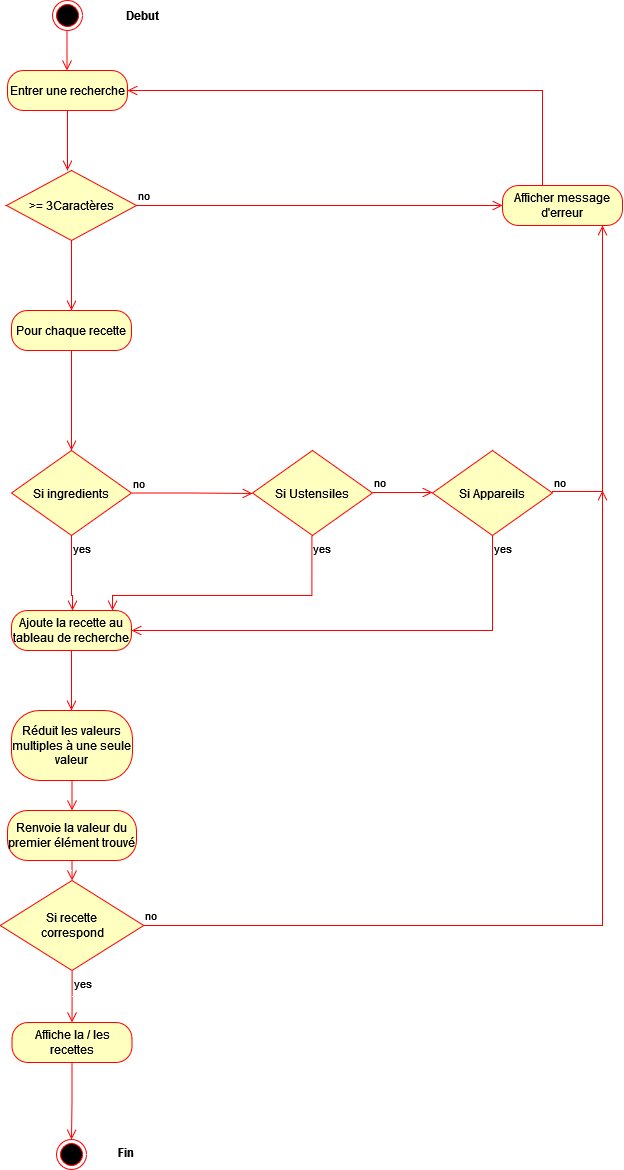

The diagram above was exported from draw.io. Its source (the exported page's mxGraphModel, read from the mxfile embedded in the PNG):
<mxGraphModel dx="974" dy="514" grid="1" gridSize="10" guides="1" tooltips="1" connect="1" arrows="1" fold="1" page="1" pageScale="1" pageWidth="827" pageHeight="1169" math="0" shadow="0">
  <root>
    <mxCell id="0" />
    <mxCell id="1" parent="0" />
    <mxCell id="sgCFAliNE_NnmZ9j8CQV-1" value="" style="ellipse;html=1;shape=endState;fillColor=#000000;strokeColor=#ff0000;" parent="1" vertex="1">
      <mxGeometry x="230" y="30" width="30" height="30" as="geometry" />
    </mxCell>
    <mxCell id="sgCFAliNE_NnmZ9j8CQV-2" value="Entrer une recherche" style="rounded=1;whiteSpace=wrap;html=1;arcSize=40;fontColor=#000000;fillColor=#ffffc0;strokeColor=#ff0000;" parent="1" vertex="1">
      <mxGeometry x="185" y="100" width="120" height="40" as="geometry" />
    </mxCell>
    <mxCell id="sgCFAliNE_NnmZ9j8CQV-3" value="" style="edgeStyle=orthogonalEdgeStyle;html=1;verticalAlign=bottom;endArrow=open;endSize=8;strokeColor=#ff0000;rounded=0;" parent="1" source="sgCFAliNE_NnmZ9j8CQV-2" edge="1">
      <mxGeometry relative="1" as="geometry">
        <mxPoint x="245" y="200" as="targetPoint" />
      </mxGeometry>
    </mxCell>
    <mxCell id="sgCFAliNE_NnmZ9j8CQV-7" value="&amp;gt;= 3Caractères" style="rhombus;whiteSpace=wrap;html=1;fillColor=#ffffc0;strokeColor=#ff0000;" parent="1" vertex="1">
      <mxGeometry x="184" y="200" width="130" height="70" as="geometry" />
    </mxCell>
    <mxCell id="sgCFAliNE_NnmZ9j8CQV-8" value="no" style="edgeStyle=orthogonalEdgeStyle;html=1;align=left;verticalAlign=bottom;endArrow=open;endSize=8;strokeColor=#ff0000;rounded=0;entryX=0;entryY=0.5;entryDx=0;entryDy=0;" parent="1" source="sgCFAliNE_NnmZ9j8CQV-7" target="sgCFAliNE_NnmZ9j8CQV-24" edge="1">
      <mxGeometry x="-1" relative="1" as="geometry">
        <mxPoint x="660" y="235" as="targetPoint" />
      </mxGeometry>
    </mxCell>
    <mxCell id="sgCFAliNE_NnmZ9j8CQV-11" value="" style="edgeStyle=orthogonalEdgeStyle;html=1;verticalAlign=bottom;endArrow=open;endSize=8;strokeColor=#ff0000;rounded=0;exitX=0.5;exitY=1;exitDx=0;exitDy=0;" parent="1" source="sgCFAliNE_NnmZ9j8CQV-7" edge="1">
      <mxGeometry relative="1" as="geometry">
        <mxPoint x="249" y="340" as="targetPoint" />
        <mxPoint x="249" y="370" as="sourcePoint" />
      </mxGeometry>
    </mxCell>
    <mxCell id="sgCFAliNE_NnmZ9j8CQV-15" value="Si ingredients" style="rhombus;whiteSpace=wrap;html=1;fillColor=#ffffc0;strokeColor=#ff0000;" parent="1" vertex="1">
      <mxGeometry x="189" y="480" width="120" height="85" as="geometry" />
    </mxCell>
    <mxCell id="sgCFAliNE_NnmZ9j8CQV-16" value="no" style="edgeStyle=orthogonalEdgeStyle;html=1;align=left;verticalAlign=bottom;endArrow=open;endSize=8;strokeColor=#ff0000;rounded=0;" parent="1" source="sgCFAliNE_NnmZ9j8CQV-15" edge="1">
      <mxGeometry x="-1" relative="1" as="geometry">
        <mxPoint x="430" y="523" as="targetPoint" />
      </mxGeometry>
    </mxCell>
    <mxCell id="sgCFAliNE_NnmZ9j8CQV-17" value="yes" style="edgeStyle=orthogonalEdgeStyle;html=1;align=left;verticalAlign=top;endArrow=open;endSize=8;strokeColor=#ff0000;rounded=0;" parent="1" source="sgCFAliNE_NnmZ9j8CQV-15" edge="1">
      <mxGeometry x="-1" relative="1" as="geometry">
        <mxPoint x="250" y="640" as="targetPoint" />
        <Array as="points">
          <mxPoint x="249" y="625" />
        </Array>
      </mxGeometry>
    </mxCell>
    <mxCell id="sgCFAliNE_NnmZ9j8CQV-18" value="Réduit les valeurs multiples à une seule valeur" style="rounded=1;whiteSpace=wrap;html=1;arcSize=40;fontColor=#000000;fillColor=#ffffc0;strokeColor=#ff0000;" parent="1" vertex="1">
      <mxGeometry x="189" y="740" width="121" height="70" as="geometry" />
    </mxCell>
    <mxCell id="sgCFAliNE_NnmZ9j8CQV-19" value="" style="edgeStyle=orthogonalEdgeStyle;html=1;verticalAlign=bottom;endArrow=open;endSize=8;strokeColor=#ff0000;rounded=0;entryX=0.5;entryY=0;entryDx=0;entryDy=0;" parent="1" source="sgCFAliNE_NnmZ9j8CQV-18" target="sgCFAliNE_NnmZ9j8CQV-20" edge="1">
      <mxGeometry relative="1" as="geometry">
        <mxPoint x="249" y="740" as="targetPoint" />
      </mxGeometry>
    </mxCell>
    <mxCell id="sgCFAliNE_NnmZ9j8CQV-20" value="Renvoie la valeur du premier élément trouvé" style="rounded=1;whiteSpace=wrap;html=1;arcSize=40;fontColor=#000000;fillColor=#ffffc0;strokeColor=#ff0000;" parent="1" vertex="1">
      <mxGeometry x="185" y="840" width="129" height="50" as="geometry" />
    </mxCell>
    <mxCell id="sgCFAliNE_NnmZ9j8CQV-21" value="" style="edgeStyle=orthogonalEdgeStyle;html=1;verticalAlign=bottom;endArrow=open;endSize=8;strokeColor=#ff0000;rounded=0;" parent="1" source="sgCFAliNE_NnmZ9j8CQV-20" target="sgCFAliNE_NnmZ9j8CQV-40" edge="1">
      <mxGeometry relative="1" as="geometry">
        <mxPoint x="249" y="840" as="targetPoint" />
      </mxGeometry>
    </mxCell>
    <mxCell id="sgCFAliNE_NnmZ9j8CQV-24" value="Afficher message d'erreur" style="rounded=1;whiteSpace=wrap;html=1;arcSize=40;fontColor=#000000;fillColor=#ffffc0;strokeColor=#ff0000;" parent="1" vertex="1">
      <mxGeometry x="680" y="215" width="120" height="40" as="geometry" />
    </mxCell>
    <mxCell id="sgCFAliNE_NnmZ9j8CQV-25" value="" style="edgeStyle=orthogonalEdgeStyle;html=1;verticalAlign=bottom;endArrow=open;endSize=8;strokeColor=#ff0000;rounded=0;entryX=1;entryY=0.5;entryDx=0;entryDy=0;" parent="1" source="sgCFAliNE_NnmZ9j8CQV-24" target="sgCFAliNE_NnmZ9j8CQV-2" edge="1">
      <mxGeometry relative="1" as="geometry">
        <mxPoint x="720" y="140" as="targetPoint" />
        <Array as="points">
          <mxPoint x="720" y="120" />
        </Array>
      </mxGeometry>
    </mxCell>
    <mxCell id="sgCFAliNE_NnmZ9j8CQV-26" value="" style="edgeStyle=orthogonalEdgeStyle;html=1;verticalAlign=bottom;endArrow=open;endSize=8;strokeColor=#ff0000;rounded=0;" parent="1" edge="1">
      <mxGeometry relative="1" as="geometry">
        <mxPoint x="244.5" y="100" as="targetPoint" />
        <mxPoint x="244.5" y="60" as="sourcePoint" />
      </mxGeometry>
    </mxCell>
    <mxCell id="sgCFAliNE_NnmZ9j8CQV-28" value="Debut" style="text;align=center;fontStyle=1;verticalAlign=middle;spacingLeft=3;spacingRight=3;strokeColor=none;rotatable=0;points=[[0,0.5],[1,0.5]];portConstraint=eastwest;" parent="1" vertex="1">
      <mxGeometry x="280" y="32" width="80" height="26" as="geometry" />
    </mxCell>
    <mxCell id="sgCFAliNE_NnmZ9j8CQV-29" value="Affiche la / les recettes" style="rounded=1;whiteSpace=wrap;html=1;arcSize=40;fontColor=#000000;fillColor=#ffffc0;strokeColor=#ff0000;" parent="1" vertex="1">
      <mxGeometry x="189.5" y="1052" width="120" height="40" as="geometry" />
    </mxCell>
    <mxCell id="sgCFAliNE_NnmZ9j8CQV-30" value="" style="edgeStyle=orthogonalEdgeStyle;html=1;verticalAlign=bottom;endArrow=open;endSize=8;strokeColor=#ff0000;rounded=0;" parent="1" source="sgCFAliNE_NnmZ9j8CQV-29" target="sgCFAliNE_NnmZ9j8CQV-31" edge="1">
      <mxGeometry relative="1" as="geometry">
        <mxPoint x="249.5" y="940" as="targetPoint" />
      </mxGeometry>
    </mxCell>
    <mxCell id="sgCFAliNE_NnmZ9j8CQV-31" value="" style="ellipse;html=1;shape=endState;fillColor=#000000;strokeColor=#ff0000;" parent="1" vertex="1">
      <mxGeometry x="234" y="1169" width="30" height="30" as="geometry" />
    </mxCell>
    <mxCell id="sgCFAliNE_NnmZ9j8CQV-33" value="Fin" style="text;align=center;fontStyle=1;verticalAlign=middle;spacingLeft=3;spacingRight=3;strokeColor=none;rotatable=0;points=[[0,0.5],[1,0.5]];portConstraint=eastwest;" parent="1" vertex="1">
      <mxGeometry x="264" y="1169" width="80" height="26" as="geometry" />
    </mxCell>
    <mxCell id="sgCFAliNE_NnmZ9j8CQV-34" value="Si Ustensiles" style="rhombus;whiteSpace=wrap;html=1;fillColor=#ffffc0;strokeColor=#ff0000;" parent="1" vertex="1">
      <mxGeometry x="430" y="480" width="120" height="85" as="geometry" />
    </mxCell>
    <mxCell id="sgCFAliNE_NnmZ9j8CQV-35" value="Si Appareils" style="rhombus;whiteSpace=wrap;html=1;fillColor=#ffffc0;strokeColor=#ff0000;" parent="1" vertex="1">
      <mxGeometry x="610" y="480" width="120" height="85" as="geometry" />
    </mxCell>
    <mxCell id="sgCFAliNE_NnmZ9j8CQV-37" value="yes" style="edgeStyle=orthogonalEdgeStyle;html=1;align=left;verticalAlign=top;endArrow=open;endSize=8;strokeColor=#ff0000;rounded=0;exitX=0.5;exitY=1;exitDx=0;exitDy=0;entryX=1;entryY=0.5;entryDx=0;entryDy=0;" parent="1" source="sgCFAliNE_NnmZ9j8CQV-35" target="sgCFAliNE_NnmZ9j8CQV-47" edge="1">
      <mxGeometry x="-1" relative="1" as="geometry">
        <mxPoint x="480" y="660" as="targetPoint" />
        <mxPoint x="719.5" y="565" as="sourcePoint" />
        <Array as="points">
          <mxPoint x="670" y="660" />
        </Array>
      </mxGeometry>
    </mxCell>
    <mxCell id="sgCFAliNE_NnmZ9j8CQV-38" value="no" style="edgeStyle=orthogonalEdgeStyle;html=1;align=left;verticalAlign=bottom;endArrow=open;endSize=8;strokeColor=#ff0000;rounded=0;" parent="1" edge="1">
      <mxGeometry x="-1" relative="1" as="geometry">
        <mxPoint x="610" y="522" as="targetPoint" />
        <mxPoint x="550" y="522" as="sourcePoint" />
        <Array as="points">
          <mxPoint x="610" y="521" />
          <mxPoint x="610" y="521" />
        </Array>
      </mxGeometry>
    </mxCell>
    <mxCell id="sgCFAliNE_NnmZ9j8CQV-39" value="no" style="edgeStyle=orthogonalEdgeStyle;html=1;align=left;verticalAlign=bottom;endArrow=open;endSize=8;strokeColor=#ff0000;rounded=0;" parent="1" edge="1">
      <mxGeometry x="-1" relative="1" as="geometry">
        <mxPoint x="780" y="255" as="targetPoint" />
        <mxPoint x="730" y="522" as="sourcePoint" />
        <Array as="points">
          <mxPoint x="730" y="521" />
          <mxPoint x="780" y="521" />
        </Array>
      </mxGeometry>
    </mxCell>
    <mxCell id="sgCFAliNE_NnmZ9j8CQV-40" value="&lt;div&gt;Si recette &lt;br&gt;&lt;/div&gt;&lt;div&gt;correspond&lt;/div&gt;" style="rhombus;whiteSpace=wrap;html=1;fillColor=#ffffc0;strokeColor=#ff0000;" parent="1" vertex="1">
      <mxGeometry x="177.75" y="910" width="143.5" height="90" as="geometry" />
    </mxCell>
    <mxCell id="sgCFAliNE_NnmZ9j8CQV-41" value="no" style="edgeStyle=orthogonalEdgeStyle;html=1;align=left;verticalAlign=bottom;endArrow=open;endSize=8;strokeColor=#ff0000;rounded=0;" parent="1" source="sgCFAliNE_NnmZ9j8CQV-40" edge="1">
      <mxGeometry x="-1" relative="1" as="geometry">
        <mxPoint x="780" y="520" as="targetPoint" />
      </mxGeometry>
    </mxCell>
    <mxCell id="sgCFAliNE_NnmZ9j8CQV-42" value="yes" style="edgeStyle=orthogonalEdgeStyle;html=1;align=left;verticalAlign=top;endArrow=open;endSize=8;strokeColor=#ff0000;rounded=0;entryX=0.5;entryY=0;entryDx=0;entryDy=0;" parent="1" source="sgCFAliNE_NnmZ9j8CQV-40" target="sgCFAliNE_NnmZ9j8CQV-29" edge="1">
      <mxGeometry x="-1" relative="1" as="geometry">
        <mxPoint x="250" y="980" as="targetPoint" />
      </mxGeometry>
    </mxCell>
    <mxCell id="sgCFAliNE_NnmZ9j8CQV-45" value="Pour chaque recette" style="rounded=1;whiteSpace=wrap;html=1;arcSize=40;fontColor=#000000;fillColor=#ffffc0;strokeColor=#ff0000;" parent="1" vertex="1">
      <mxGeometry x="189" y="340" width="120" height="40" as="geometry" />
    </mxCell>
    <mxCell id="sgCFAliNE_NnmZ9j8CQV-46" value="" style="edgeStyle=orthogonalEdgeStyle;html=1;verticalAlign=bottom;endArrow=open;endSize=8;strokeColor=#ff0000;rounded=0;entryX=0.5;entryY=0;entryDx=0;entryDy=0;" parent="1" source="sgCFAliNE_NnmZ9j8CQV-45" target="sgCFAliNE_NnmZ9j8CQV-15" edge="1">
      <mxGeometry relative="1" as="geometry">
        <mxPoint x="249" y="440" as="targetPoint" />
      </mxGeometry>
    </mxCell>
    <mxCell id="sgCFAliNE_NnmZ9j8CQV-47" value="Ajoute la recette au tableau de recherche" style="rounded=1;whiteSpace=wrap;html=1;arcSize=40;fontColor=#000000;fillColor=#ffffc0;strokeColor=#ff0000;" parent="1" vertex="1">
      <mxGeometry x="189" y="640" width="120" height="40" as="geometry" />
    </mxCell>
    <mxCell id="sgCFAliNE_NnmZ9j8CQV-48" value="" style="edgeStyle=orthogonalEdgeStyle;html=1;verticalAlign=bottom;endArrow=open;endSize=8;strokeColor=#ff0000;rounded=0;" parent="1" source="sgCFAliNE_NnmZ9j8CQV-47" edge="1">
      <mxGeometry relative="1" as="geometry">
        <mxPoint x="249" y="740" as="targetPoint" />
      </mxGeometry>
    </mxCell>
    <mxCell id="sgCFAliNE_NnmZ9j8CQV-49" value="yes" style="edgeStyle=orthogonalEdgeStyle;html=1;align=left;verticalAlign=top;endArrow=open;endSize=8;strokeColor=#ff0000;rounded=0;entryX=0.842;entryY=0;entryDx=0;entryDy=0;entryPerimeter=0;" parent="1" target="sgCFAliNE_NnmZ9j8CQV-47" edge="1">
      <mxGeometry x="-1" relative="1" as="geometry">
        <mxPoint x="490.35117647058826" y="640.0016666666666" as="targetPoint" />
        <mxPoint x="489.40999999999997" y="564.96" as="sourcePoint" />
        <Array as="points">
          <mxPoint x="489" y="625" />
          <mxPoint x="290" y="625" />
        </Array>
      </mxGeometry>
    </mxCell>
  </root>
</mxGraphModel>